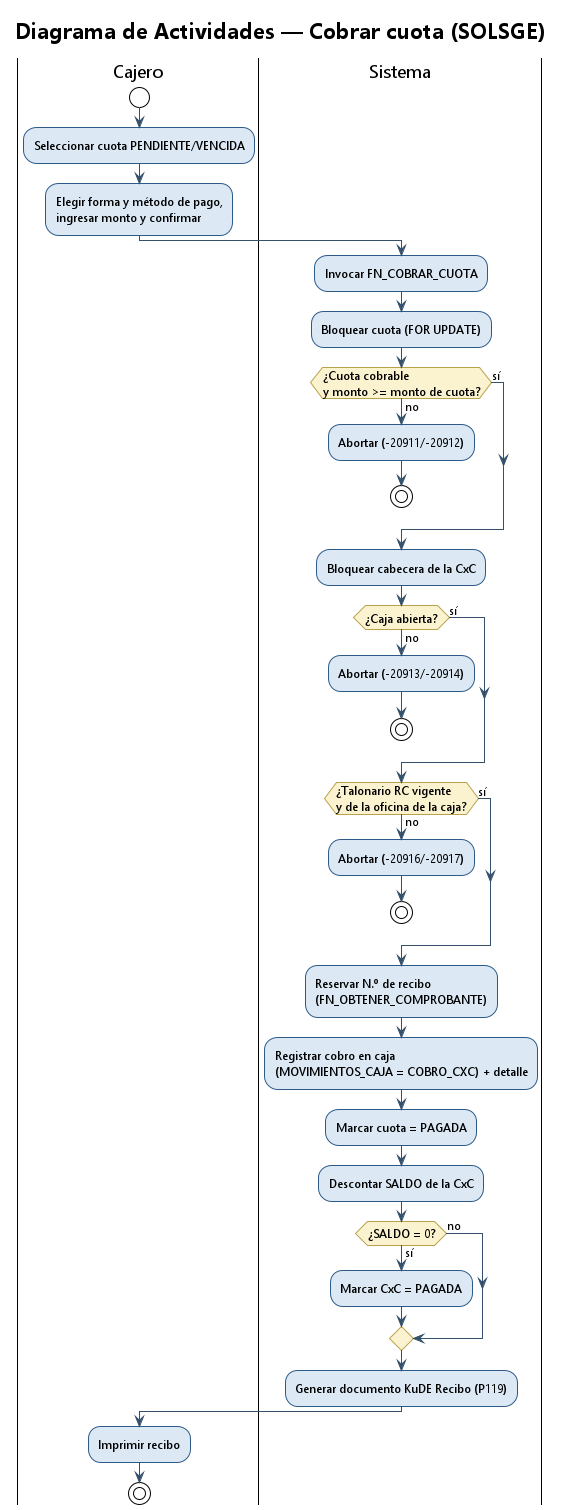

The diagram above was rendered by PlantUML. Its source (embedded in the PNG):
@startuml actividad_cobrar_cuota
' ============================================================================
' SolSGE - Diagrama de Actividades - "Cobrar cuota"
' Flujo de control real: FN_COBRAR_CUOTA (db/F9_cobros.sql).
' ============================================================================
!theme plain
skinparam backgroundColor #FFFFFF
skinparam shadowing false
skinparam DefaultFontName Segoe UI
skinparam ActivityFontSize 12
skinparam activity {
  BackgroundColor #DCE9F5
  BorderColor #2E5A88
  DiamondBackgroundColor #FBF3D0
  DiamondBorderColor #B9A24B
  ArrowColor #34506B
}

title Diagrama de Actividades — Cobrar cuota (SOLSGE)

|Cajero|
start
:Seleccionar cuota PENDIENTE/VENCIDA;
:Elegir forma y método de pago,\ningresar monto y confirmar;

|Sistema|
:Invocar FN_COBRAR_CUOTA;
:Bloquear cuota (FOR UPDATE);

if (¿Cuota cobrable\ny monto >= monto de cuota?) then (no)
  :Abortar (-20911/-20912);
  stop
else (sí)
endif

:Bloquear cabecera de la CxC;

if (¿Caja abierta?) then (no)
  :Abortar (-20913/-20914);
  stop
else (sí)
endif

if (¿Talonario RC vigente\ny de la oficina de la caja?) then (no)
  :Abortar (-20916/-20917);
  stop
else (sí)
endif

:Reservar N.º de recibo\n(FN_OBTENER_COMPROBANTE);
:Registrar cobro en caja\n(MOVIMIENTOS_CAJA = COBRO_CXC) + detalle;
:Marcar cuota = PAGADA;
:Descontar SALDO de la CxC;

if (¿SALDO = 0?) then (sí)
  :Marcar CxC = PAGADA;
else (no)
endif

:Generar documento KuDE Recibo (P119);

|Cajero|
:Imprimir recibo;
stop

@enduml